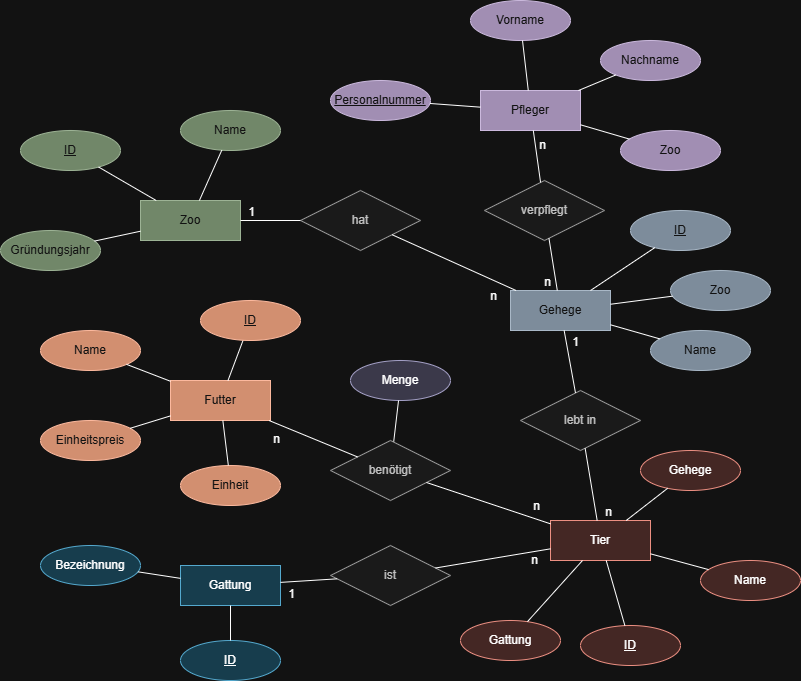

The diagram above was exported from draw.io. Its source (the exported page's mxGraphModel, read from the mxfile embedded in the PNG):
<mxGraphModel dx="1605" dy="1679" grid="1" gridSize="10" guides="1" tooltips="1" connect="1" arrows="1" fold="1" page="1" pageScale="1" pageWidth="827" pageHeight="1169" math="0" shadow="0">
  <root>
    <mxCell id="0" />
    <mxCell id="1" parent="0" />
    <mxCell id="FjNrobMjxnbfEZho_ErP-27" parent="1" style="whiteSpace=wrap;html=1;align=center;fillColor=#6d8764;fontColor=#ffffff;strokeColor=#3A5431;" value="Zoo" vertex="1">
      <mxGeometry height="40" width="100" x="130" y="180" as="geometry" />
    </mxCell>
    <mxCell id="FjNrobMjxnbfEZho_ErP-28" parent="1" style="whiteSpace=wrap;html=1;align=center;fillColor=#fad9d5;strokeColor=#ae4132;" value="Tier" vertex="1">
      <mxGeometry height="40" width="100" x="540" y="500" as="geometry" />
    </mxCell>
    <mxCell id="FjNrobMjxnbfEZho_ErP-29" parent="1" style="whiteSpace=wrap;html=1;align=center;fillColor=#76608a;fontColor=#ffffff;strokeColor=#432D57;" value="Pfleger" vertex="1">
      <mxGeometry height="40" width="100" x="470" y="70" as="geometry" />
    </mxCell>
    <mxCell id="FjNrobMjxnbfEZho_ErP-30" parent="1" style="whiteSpace=wrap;html=1;align=center;fillColor=#a0522d;strokeColor=#6D1F00;fontColor=#ffffff;" value="Futter" vertex="1">
      <mxGeometry height="40" width="100" x="160" y="360" as="geometry" />
    </mxCell>
    <mxCell id="FjNrobMjxnbfEZho_ErP-31" parent="1" style="whiteSpace=wrap;html=1;align=center;fillColor=#647687;strokeColor=#314354;fontColor=#ffffff;" value="Gehege" vertex="1">
      <mxGeometry height="40" width="100" x="500" y="270" as="geometry" />
    </mxCell>
    <mxCell id="FjNrobMjxnbfEZho_ErP-32" parent="1" style="whiteSpace=wrap;html=1;align=center;fillColor=#b1ddf0;strokeColor=#10739e;" value="Gattung" vertex="1">
      <mxGeometry height="40" width="100" x="170" y="545" as="geometry" />
    </mxCell>
    <mxCell id="FjNrobMjxnbfEZho_ErP-33" parent="1" style="ellipse;whiteSpace=wrap;html=1;align=center;fillColor=#fad9d5;strokeColor=#ae4132;" value="Name" vertex="1">
      <mxGeometry height="40" width="100" x="690" y="540" as="geometry" />
    </mxCell>
    <mxCell id="FjNrobMjxnbfEZho_ErP-34" parent="1" style="ellipse;whiteSpace=wrap;html=1;align=center;fillColor=#b1ddf0;strokeColor=#10739e;" value="Bezeichnung" vertex="1">
      <mxGeometry height="40" width="100" x="30" y="525" as="geometry" />
    </mxCell>
    <mxCell id="FjNrobMjxnbfEZho_ErP-35" parent="1" style="ellipse;whiteSpace=wrap;html=1;align=center;fillColor=#647687;strokeColor=#314354;fontColor=#ffffff;" value="Name" vertex="1">
      <mxGeometry height="40" width="100" x="640" y="310" as="geometry" />
    </mxCell>
    <mxCell id="FjNrobMjxnbfEZho_ErP-36" parent="1" style="ellipse;whiteSpace=wrap;html=1;align=center;fillColor=#76608a;fontColor=#ffffff;strokeColor=#432D57;" value="Vorname" vertex="1">
      <mxGeometry height="40" width="100" x="460" y="-20" as="geometry" />
    </mxCell>
    <mxCell id="FjNrobMjxnbfEZho_ErP-37" parent="1" style="ellipse;whiteSpace=wrap;html=1;align=center;fillColor=#6d8764;fontColor=#ffffff;strokeColor=#3A5431;" value="Gründungsjahr" vertex="1">
      <mxGeometry height="40" width="100" x="-10" y="210" as="geometry" />
    </mxCell>
    <mxCell id="FjNrobMjxnbfEZho_ErP-38" parent="1" style="ellipse;whiteSpace=wrap;html=1;align=center;fillColor=#6d8764;fontColor=#ffffff;strokeColor=#3A5431;" value="Name" vertex="1">
      <mxGeometry height="40" width="100" x="170" y="90" as="geometry" />
    </mxCell>
    <mxCell id="FjNrobMjxnbfEZho_ErP-39" parent="1" style="ellipse;whiteSpace=wrap;html=1;align=center;fontStyle=4;fillColor=#fad9d5;strokeColor=#ae4132;" value="ID" vertex="1">
      <mxGeometry height="40" width="100" x="570" y="605" as="geometry" />
    </mxCell>
    <mxCell id="FjNrobMjxnbfEZho_ErP-127" edge="1" parent="1" source="FjNrobMjxnbfEZho_ErP-40" style="edgeStyle=orthogonalEdgeStyle;rounded=0;orthogonalLoop=1;jettySize=auto;html=1;strokeColor=#FFFFFF;fontColor=#FFFFFF;" target="FjNrobMjxnbfEZho_ErP-32">
      <mxGeometry relative="1" as="geometry" />
    </mxCell>
    <mxCell id="FjNrobMjxnbfEZho_ErP-40" parent="1" style="ellipse;whiteSpace=wrap;html=1;align=center;fontStyle=4;fillColor=#b1ddf0;strokeColor=#10739e;" value="ID" vertex="1">
      <mxGeometry height="40" width="100" x="170" y="620" as="geometry" />
    </mxCell>
    <mxCell id="FjNrobMjxnbfEZho_ErP-41" parent="1" style="ellipse;whiteSpace=wrap;html=1;align=center;fontStyle=4;fillColor=#76608a;fontColor=#ffffff;strokeColor=#432D57;" value="Personalnummer" vertex="1">
      <mxGeometry height="40" width="100" x="320" y="60" as="geometry" />
    </mxCell>
    <mxCell id="FjNrobMjxnbfEZho_ErP-42" parent="1" style="ellipse;whiteSpace=wrap;html=1;align=center;fontStyle=4;fillColor=#6d8764;fontColor=#ffffff;strokeColor=#3A5431;" value="ID" vertex="1">
      <mxGeometry height="40" width="100" x="10" y="110" as="geometry" />
    </mxCell>
    <mxCell id="FjNrobMjxnbfEZho_ErP-43" parent="1" style="shape=rhombus;perimeter=rhombusPerimeter;whiteSpace=wrap;html=1;align=center;fillColor=#f5f5f5;strokeColor=#666666;fontColor=#333333;" value="lebt in" vertex="1">
      <mxGeometry height="60" width="120" x="510" y="370" as="geometry" />
    </mxCell>
    <mxCell id="FjNrobMjxnbfEZho_ErP-44" parent="1" style="shape=rhombus;perimeter=rhombusPerimeter;whiteSpace=wrap;html=1;align=center;fillColor=#f5f5f5;strokeColor=#666666;fontColor=#333333;" value="ist" vertex="1">
      <mxGeometry height="60" width="120" x="320" y="525" as="geometry" />
    </mxCell>
    <mxCell id="FjNrobMjxnbfEZho_ErP-45" parent="1" style="shape=rhombus;perimeter=rhombusPerimeter;whiteSpace=wrap;html=1;align=center;fillColor=#f5f5f5;strokeColor=#666666;fontColor=#333333;" value="hat" vertex="1">
      <mxGeometry height="60" width="120" x="290" y="170" as="geometry" />
    </mxCell>
    <mxCell id="FjNrobMjxnbfEZho_ErP-46" edge="1" parent="1" source="FjNrobMjxnbfEZho_ErP-45" style="endArrow=none;html=1;rounded=0;" target="FjNrobMjxnbfEZho_ErP-27" value="">
      <mxGeometry relative="1" as="geometry">
        <mxPoint x="300" y="360" as="sourcePoint" />
        <mxPoint x="460" y="360" as="targetPoint" />
      </mxGeometry>
    </mxCell>
    <mxCell id="FjNrobMjxnbfEZho_ErP-47" connectable="0" parent="FjNrobMjxnbfEZho_ErP-46" style="resizable=0;html=1;whiteSpace=wrap;align=right;verticalAlign=bottom;" value="1" vertex="1">
      <mxGeometry relative="1" x="1" as="geometry">
        <mxPoint x="16" as="offset" />
      </mxGeometry>
    </mxCell>
    <mxCell id="FjNrobMjxnbfEZho_ErP-50" edge="1" parent="1" source="FjNrobMjxnbfEZho_ErP-45" style="endArrow=none;html=1;rounded=0;" target="FjNrobMjxnbfEZho_ErP-31" value="">
      <mxGeometry relative="1" as="geometry">
        <mxPoint x="450" y="253" as="sourcePoint" />
        <mxPoint x="516" y="240" as="targetPoint" />
      </mxGeometry>
    </mxCell>
    <mxCell id="FjNrobMjxnbfEZho_ErP-51" connectable="0" parent="FjNrobMjxnbfEZho_ErP-50" style="resizable=0;html=1;whiteSpace=wrap;align=right;verticalAlign=bottom;" value="n" vertex="1">
      <mxGeometry relative="1" x="1" as="geometry">
        <mxPoint x="-18" y="14" as="offset" />
      </mxGeometry>
    </mxCell>
    <mxCell id="FjNrobMjxnbfEZho_ErP-52" edge="1" parent="1" source="FjNrobMjxnbfEZho_ErP-27" style="endArrow=none;html=1;rounded=0;" target="FjNrobMjxnbfEZho_ErP-37" value="">
      <mxGeometry relative="1" as="geometry">
        <mxPoint x="300" y="360" as="sourcePoint" />
        <mxPoint x="460" y="360" as="targetPoint" />
      </mxGeometry>
    </mxCell>
    <mxCell id="FjNrobMjxnbfEZho_ErP-53" edge="1" parent="1" source="FjNrobMjxnbfEZho_ErP-42" style="endArrow=none;html=1;rounded=0;" target="FjNrobMjxnbfEZho_ErP-27" value="">
      <mxGeometry relative="1" as="geometry">
        <mxPoint x="300" y="360" as="sourcePoint" />
        <mxPoint x="460" y="360" as="targetPoint" />
      </mxGeometry>
    </mxCell>
    <mxCell id="FjNrobMjxnbfEZho_ErP-54" edge="1" parent="1" source="FjNrobMjxnbfEZho_ErP-38" style="endArrow=none;html=1;rounded=0;" target="FjNrobMjxnbfEZho_ErP-27" value="">
      <mxGeometry relative="1" as="geometry">
        <mxPoint x="150" y="210" as="sourcePoint" />
        <mxPoint x="201" y="261" as="targetPoint" />
      </mxGeometry>
    </mxCell>
    <mxCell id="FjNrobMjxnbfEZho_ErP-55" edge="1" parent="1" source="FjNrobMjxnbfEZho_ErP-41" style="endArrow=none;html=1;rounded=0;" target="FjNrobMjxnbfEZho_ErP-29" value="">
      <mxGeometry relative="1" as="geometry">
        <mxPoint x="300" y="360" as="sourcePoint" />
        <mxPoint x="460" y="360" as="targetPoint" />
      </mxGeometry>
    </mxCell>
    <mxCell id="FjNrobMjxnbfEZho_ErP-56" edge="1" parent="1" source="FjNrobMjxnbfEZho_ErP-36" style="endArrow=none;html=1;rounded=0;" target="FjNrobMjxnbfEZho_ErP-29" value="">
      <mxGeometry relative="1" as="geometry">
        <mxPoint x="300" y="360" as="sourcePoint" />
        <mxPoint x="460" y="360" as="targetPoint" />
      </mxGeometry>
    </mxCell>
    <mxCell id="FjNrobMjxnbfEZho_ErP-57" edge="1" parent="1" source="FjNrobMjxnbfEZho_ErP-31" style="endArrow=none;html=1;rounded=0;" target="FjNrobMjxnbfEZho_ErP-35" value="">
      <mxGeometry relative="1" as="geometry">
        <mxPoint x="300" y="360" as="sourcePoint" />
        <mxPoint x="460" y="360" as="targetPoint" />
      </mxGeometry>
    </mxCell>
    <mxCell id="FjNrobMjxnbfEZho_ErP-58" parent="1" style="ellipse;whiteSpace=wrap;html=1;align=center;fontStyle=4;fillColor=#647687;strokeColor=#314354;fontColor=#ffffff;" value="ID" vertex="1">
      <mxGeometry height="40" width="100" x="620" y="190" as="geometry" />
    </mxCell>
    <mxCell id="FjNrobMjxnbfEZho_ErP-59" edge="1" parent="1" source="FjNrobMjxnbfEZho_ErP-31" style="endArrow=none;html=1;rounded=0;" target="FjNrobMjxnbfEZho_ErP-58" value="">
      <mxGeometry relative="1" as="geometry">
        <mxPoint x="570" y="310" as="sourcePoint" />
        <mxPoint x="635" y="323" as="targetPoint" />
      </mxGeometry>
    </mxCell>
    <mxCell id="FjNrobMjxnbfEZho_ErP-61" edge="1" parent="1" source="FjNrobMjxnbfEZho_ErP-43" style="endArrow=none;html=1;rounded=0;" target="FjNrobMjxnbfEZho_ErP-31" value="">
      <mxGeometry relative="1" as="geometry">
        <mxPoint x="499.9961538461538" y="376.9230769230769" as="sourcePoint" />
        <mxPoint x="516.15" y="350" as="targetPoint" />
      </mxGeometry>
    </mxCell>
    <mxCell id="FjNrobMjxnbfEZho_ErP-62" connectable="0" parent="FjNrobMjxnbfEZho_ErP-61" style="resizable=0;html=1;whiteSpace=wrap;align=right;verticalAlign=bottom;" value="1" vertex="1">
      <mxGeometry relative="1" x="1" as="geometry">
        <mxPoint x="16" y="20" as="offset" />
      </mxGeometry>
    </mxCell>
    <mxCell id="FjNrobMjxnbfEZho_ErP-63" edge="1" parent="1" source="FjNrobMjxnbfEZho_ErP-43" style="endArrow=none;html=1;rounded=0;" target="FjNrobMjxnbfEZho_ErP-28" value="">
      <mxGeometry relative="1" as="geometry">
        <mxPoint x="640" y="390" as="sourcePoint" />
        <mxPoint x="580" y="390" as="targetPoint" />
      </mxGeometry>
    </mxCell>
    <mxCell id="FjNrobMjxnbfEZho_ErP-64" connectable="0" parent="FjNrobMjxnbfEZho_ErP-63" style="resizable=0;html=1;whiteSpace=wrap;align=right;verticalAlign=bottom;" value="n" vertex="1">
      <mxGeometry relative="1" x="1" as="geometry">
        <mxPoint x="16" as="offset" />
      </mxGeometry>
    </mxCell>
    <mxCell id="FjNrobMjxnbfEZho_ErP-65" parent="1" style="ellipse;whiteSpace=wrap;html=1;align=center;fillColor=#fad9d5;strokeColor=#ae4132;" value="Gattung" vertex="1">
      <mxGeometry height="40" width="100" x="450" y="600" as="geometry" />
    </mxCell>
    <mxCell id="FjNrobMjxnbfEZho_ErP-67" edge="1" parent="1" source="FjNrobMjxnbfEZho_ErP-33" style="endArrow=none;html=1;rounded=0;" target="FjNrobMjxnbfEZho_ErP-28" value="">
      <mxGeometry relative="1" as="geometry">
        <mxPoint x="300" y="460" as="sourcePoint" />
        <mxPoint x="460" y="460" as="targetPoint" />
      </mxGeometry>
    </mxCell>
    <mxCell id="FjNrobMjxnbfEZho_ErP-68" edge="1" parent="1" source="FjNrobMjxnbfEZho_ErP-39" style="endArrow=none;html=1;rounded=0;" target="FjNrobMjxnbfEZho_ErP-28" value="">
      <mxGeometry relative="1" as="geometry">
        <mxPoint x="300" y="460" as="sourcePoint" />
        <mxPoint x="460" y="460" as="targetPoint" />
      </mxGeometry>
    </mxCell>
    <mxCell id="FjNrobMjxnbfEZho_ErP-69" edge="1" parent="1" source="FjNrobMjxnbfEZho_ErP-65" style="endArrow=none;html=1;rounded=0;" target="FjNrobMjxnbfEZho_ErP-28" value="">
      <mxGeometry relative="1" as="geometry">
        <mxPoint x="300" y="460" as="sourcePoint" />
        <mxPoint x="460" y="460" as="targetPoint" />
      </mxGeometry>
    </mxCell>
    <mxCell id="FjNrobMjxnbfEZho_ErP-70" edge="1" parent="1" source="FjNrobMjxnbfEZho_ErP-34" style="endArrow=none;html=1;rounded=0;" target="FjNrobMjxnbfEZho_ErP-32" value="">
      <mxGeometry relative="1" as="geometry">
        <mxPoint x="300" y="560" as="sourcePoint" />
        <mxPoint x="460" y="560" as="targetPoint" />
      </mxGeometry>
    </mxCell>
    <mxCell id="FjNrobMjxnbfEZho_ErP-71" edge="1" parent="1" source="FjNrobMjxnbfEZho_ErP-32" style="endArrow=none;html=1;rounded=0;" target="FjNrobMjxnbfEZho_ErP-40" value="">
      <mxGeometry relative="1" as="geometry">
        <mxPoint x="300" y="560" as="sourcePoint" />
        <mxPoint x="460" y="560" as="targetPoint" />
      </mxGeometry>
    </mxCell>
    <mxCell id="FjNrobMjxnbfEZho_ErP-72" edge="1" parent="1" source="FjNrobMjxnbfEZho_ErP-44" style="endArrow=none;html=1;rounded=0;" target="FjNrobMjxnbfEZho_ErP-32" value="">
      <mxGeometry relative="1" as="geometry">
        <mxPoint x="520" y="400" as="sourcePoint" />
        <mxPoint x="520" y="350" as="targetPoint" />
      </mxGeometry>
    </mxCell>
    <mxCell id="FjNrobMjxnbfEZho_ErP-73" connectable="0" parent="FjNrobMjxnbfEZho_ErP-72" style="resizable=0;html=1;whiteSpace=wrap;align=right;verticalAlign=bottom;" value="1" vertex="1">
      <mxGeometry relative="1" x="1" as="geometry">
        <mxPoint x="16" y="20" as="offset" />
      </mxGeometry>
    </mxCell>
    <mxCell id="FjNrobMjxnbfEZho_ErP-74" edge="1" parent="1" source="FjNrobMjxnbfEZho_ErP-44" style="endArrow=none;html=1;rounded=0;" target="FjNrobMjxnbfEZho_ErP-28" value="">
      <mxGeometry relative="1" as="geometry">
        <mxPoint x="320.0019672131147" y="469.9990163934427" as="sourcePoint" />
        <mxPoint x="438.92" y="475.30785714285713" as="targetPoint" />
      </mxGeometry>
    </mxCell>
    <mxCell id="FjNrobMjxnbfEZho_ErP-75" connectable="0" parent="FjNrobMjxnbfEZho_ErP-74" style="resizable=0;html=1;whiteSpace=wrap;align=right;verticalAlign=bottom;" value="n" vertex="1">
      <mxGeometry relative="1" x="1" as="geometry">
        <mxPoint x="-11" y="20" as="offset" />
      </mxGeometry>
    </mxCell>
    <mxCell id="FjNrobMjxnbfEZho_ErP-77" parent="1" style="ellipse;whiteSpace=wrap;html=1;align=center;fillColor=#a0522d;strokeColor=#6D1F00;fontColor=#ffffff;" value="Einheit" vertex="1">
      <mxGeometry height="40" width="100" x="170" y="445" as="geometry" />
    </mxCell>
    <mxCell id="FjNrobMjxnbfEZho_ErP-78" parent="1" style="ellipse;whiteSpace=wrap;html=1;align=center;fillColor=#a0522d;strokeColor=#6D1F00;fontColor=#ffffff;" value="Name" vertex="1">
      <mxGeometry height="40" width="100" x="30" y="310" as="geometry" />
    </mxCell>
    <mxCell id="FjNrobMjxnbfEZho_ErP-79" parent="1" style="ellipse;whiteSpace=wrap;html=1;align=center;fillColor=#a0522d;strokeColor=#6D1F00;fontColor=#ffffff;" value="Einheitspreis" vertex="1">
      <mxGeometry height="40" width="100" x="30" y="400" as="geometry" />
    </mxCell>
    <mxCell id="FjNrobMjxnbfEZho_ErP-80" edge="1" parent="1" source="FjNrobMjxnbfEZho_ErP-30" style="endArrow=none;html=1;rounded=0;" target="FjNrobMjxnbfEZho_ErP-79" value="">
      <mxGeometry relative="1" as="geometry">
        <mxPoint x="300" y="360" as="sourcePoint" />
        <mxPoint x="460" y="360" as="targetPoint" />
      </mxGeometry>
    </mxCell>
    <mxCell id="FjNrobMjxnbfEZho_ErP-81" edge="1" parent="1" source="FjNrobMjxnbfEZho_ErP-77" style="endArrow=none;html=1;rounded=0;" target="FjNrobMjxnbfEZho_ErP-30" value="">
      <mxGeometry relative="1" as="geometry">
        <mxPoint x="300" y="360" as="sourcePoint" />
        <mxPoint x="460" y="360" as="targetPoint" />
      </mxGeometry>
    </mxCell>
    <mxCell id="FjNrobMjxnbfEZho_ErP-82" edge="1" parent="1" source="FjNrobMjxnbfEZho_ErP-30" style="endArrow=none;html=1;rounded=0;" target="FjNrobMjxnbfEZho_ErP-78" value="">
      <mxGeometry relative="1" as="geometry">
        <mxPoint x="300" y="360" as="sourcePoint" />
        <mxPoint x="460" y="360" as="targetPoint" />
      </mxGeometry>
    </mxCell>
    <mxCell id="FjNrobMjxnbfEZho_ErP-83" edge="1" parent="1" source="FjNrobMjxnbfEZho_ErP-30" style="endArrow=none;html=1;rounded=0;" target="FjNrobMjxnbfEZho_ErP-84" value="">
      <mxGeometry relative="1" as="geometry">
        <mxPoint x="300" y="360" as="sourcePoint" />
        <mxPoint x="460" y="360" as="targetPoint" />
      </mxGeometry>
    </mxCell>
    <mxCell id="FjNrobMjxnbfEZho_ErP-84" parent="1" style="ellipse;whiteSpace=wrap;html=1;align=center;fontStyle=4;fillColor=#a0522d;strokeColor=#6D1F00;fontColor=#ffffff;" value="ID" vertex="1">
      <mxGeometry height="40" width="100" x="190" y="280" as="geometry" />
    </mxCell>
    <mxCell id="FjNrobMjxnbfEZho_ErP-85" parent="1" style="shape=rhombus;perimeter=rhombusPerimeter;whiteSpace=wrap;html=1;align=center;fillColor=#f5f5f5;strokeColor=#666666;fontColor=#333333;" value="verpflegt" vertex="1">
      <mxGeometry height="60" width="120" x="474" y="160" as="geometry" />
    </mxCell>
    <mxCell id="FjNrobMjxnbfEZho_ErP-86" edge="1" parent="1" source="FjNrobMjxnbfEZho_ErP-85" style="endArrow=none;html=1;rounded=0;" target="FjNrobMjxnbfEZho_ErP-29" value="">
      <mxGeometry relative="1" as="geometry">
        <mxPoint x="440" y="243" as="sourcePoint" />
        <mxPoint x="553" y="170" as="targetPoint" />
      </mxGeometry>
    </mxCell>
    <mxCell id="FjNrobMjxnbfEZho_ErP-87" connectable="0" parent="FjNrobMjxnbfEZho_ErP-86" style="resizable=0;html=1;whiteSpace=wrap;align=right;verticalAlign=bottom;" value="n" vertex="1">
      <mxGeometry relative="1" x="1" as="geometry">
        <mxPoint x="14" y="23" as="offset" />
      </mxGeometry>
    </mxCell>
    <mxCell id="FjNrobMjxnbfEZho_ErP-88" edge="1" parent="1" source="FjNrobMjxnbfEZho_ErP-85" style="endArrow=none;html=1;rounded=0;" target="FjNrobMjxnbfEZho_ErP-31" value="">
      <mxGeometry relative="1" as="geometry">
        <mxPoint x="533.0973451327434" y="239.99867256637168" as="sourcePoint" />
        <mxPoint x="519.2" y="293.45" as="targetPoint" />
      </mxGeometry>
    </mxCell>
    <mxCell id="FjNrobMjxnbfEZho_ErP-89" connectable="0" parent="FjNrobMjxnbfEZho_ErP-88" style="resizable=0;html=1;whiteSpace=wrap;align=right;verticalAlign=bottom;" value="n" vertex="1">
      <mxGeometry relative="1" x="1" as="geometry">
        <mxPoint x="-5" as="offset" />
      </mxGeometry>
    </mxCell>
    <mxCell id="FjNrobMjxnbfEZho_ErP-91" parent="1" style="ellipse;whiteSpace=wrap;html=1;align=center;fillColor=#fad9d5;strokeColor=#ae4132;" value="Gehege" vertex="1">
      <mxGeometry height="40" width="100" x="630" y="430" as="geometry" />
    </mxCell>
    <mxCell id="FjNrobMjxnbfEZho_ErP-93" edge="1" parent="1" source="FjNrobMjxnbfEZho_ErP-28" style="endArrow=none;html=1;rounded=0;" target="FjNrobMjxnbfEZho_ErP-91" value="">
      <mxGeometry relative="1" as="geometry">
        <mxPoint x="510" y="480" as="sourcePoint" />
        <mxPoint x="510" y="360" as="targetPoint" />
      </mxGeometry>
    </mxCell>
    <mxCell id="FjNrobMjxnbfEZho_ErP-99" parent="1" style="ellipse;whiteSpace=wrap;html=1;align=center;fillColor=#d0cee2;strokeColor=#56517e;" value="Menge" vertex="1">
      <mxGeometry height="40" width="100" x="340" y="340" as="geometry" />
    </mxCell>
    <mxCell id="FjNrobMjxnbfEZho_ErP-103" edge="1" parent="1" source="FjNrobMjxnbfEZho_ErP-99" style="endArrow=none;html=1;rounded=0;" target="FjNrobMjxnbfEZho_ErP-104" value="">
      <mxGeometry relative="1" as="geometry">
        <mxPoint x="290" y="460" as="sourcePoint" />
        <mxPoint x="450" y="460" as="targetPoint" />
      </mxGeometry>
    </mxCell>
    <mxCell id="FjNrobMjxnbfEZho_ErP-104" parent="1" style="shape=rhombus;perimeter=rhombusPerimeter;whiteSpace=wrap;html=1;align=center;fillColor=#f5f5f5;strokeColor=#666666;fontColor=#333333;" value="benötigt" vertex="1">
      <mxGeometry height="60" width="120" x="320" y="420" as="geometry" />
    </mxCell>
    <mxCell id="FjNrobMjxnbfEZho_ErP-107" edge="1" parent="1" source="FjNrobMjxnbfEZho_ErP-104" style="endArrow=none;html=1;rounded=0;" target="FjNrobMjxnbfEZho_ErP-28" value="">
      <mxGeometry relative="1" as="geometry">
        <mxPoint x="620" y="520" as="sourcePoint" />
        <mxPoint x="729" y="525" as="targetPoint" />
      </mxGeometry>
    </mxCell>
    <mxCell id="FjNrobMjxnbfEZho_ErP-108" connectable="0" parent="FjNrobMjxnbfEZho_ErP-107" style="resizable=0;html=1;whiteSpace=wrap;align=right;verticalAlign=bottom;" value="n" vertex="1">
      <mxGeometry relative="1" x="1" as="geometry">
        <mxPoint x="-9" y="-9" as="offset" />
      </mxGeometry>
    </mxCell>
    <mxCell id="FjNrobMjxnbfEZho_ErP-114" edge="1" parent="1" source="FjNrobMjxnbfEZho_ErP-34" style="edgeStyle=orthogonalEdgeStyle;rounded=0;orthogonalLoop=1;jettySize=auto;html=1;exitX=0.5;exitY=1;exitDx=0;exitDy=0;strokeColor=#FFFFFF;fontColor=#FFFFFF;" target="FjNrobMjxnbfEZho_ErP-34">
      <mxGeometry relative="1" as="geometry" />
    </mxCell>
    <mxCell id="FjNrobMjxnbfEZho_ErP-115" edge="1" parent="1" source="FjNrobMjxnbfEZho_ErP-104" style="endArrow=none;html=1;rounded=0;" target="FjNrobMjxnbfEZho_ErP-30" value="">
      <mxGeometry relative="1" as="geometry">
        <mxPoint x="80.86956521739125" y="420.4347826086955" as="sourcePoint" />
        <mxPoint x="60" y="460" as="targetPoint" />
      </mxGeometry>
    </mxCell>
    <mxCell id="FjNrobMjxnbfEZho_ErP-116" connectable="0" parent="FjNrobMjxnbfEZho_ErP-115" style="resizable=0;html=1;whiteSpace=wrap;align=right;verticalAlign=bottom;" value="n" vertex="1">
      <mxGeometry relative="1" x="1" as="geometry">
        <mxPoint x="13" y="27" as="offset" />
      </mxGeometry>
    </mxCell>
    <mxCell id="FjNrobMjxnbfEZho_ErP-119" parent="1" style="ellipse;whiteSpace=wrap;html=1;align=center;fillColor=#76608a;fontColor=#ffffff;strokeColor=#432D57;" value="Zoo" vertex="1">
      <mxGeometry height="40" width="100" x="610" y="110" as="geometry" />
    </mxCell>
    <mxCell id="FjNrobMjxnbfEZho_ErP-120" parent="1" style="ellipse;whiteSpace=wrap;html=1;align=center;fillColor=#647687;strokeColor=#314354;fontColor=#ffffff;" value="Zoo" vertex="1">
      <mxGeometry height="40" width="100" x="660" y="250" as="geometry" />
    </mxCell>
    <mxCell id="FjNrobMjxnbfEZho_ErP-121" edge="1" parent="1" source="FjNrobMjxnbfEZho_ErP-119" style="endArrow=none;html=1;rounded=0;" target="FjNrobMjxnbfEZho_ErP-29" value="">
      <mxGeometry relative="1" as="geometry">
        <mxPoint x="704" y="90" as="sourcePoint" />
        <mxPoint x="660" y="107" as="targetPoint" />
      </mxGeometry>
    </mxCell>
    <mxCell id="FjNrobMjxnbfEZho_ErP-122" edge="1" parent="1" source="FjNrobMjxnbfEZho_ErP-120" style="endArrow=none;html=1;rounded=0;" target="FjNrobMjxnbfEZho_ErP-31" value="">
      <mxGeometry relative="1" as="geometry">
        <mxPoint x="694" y="270" as="sourcePoint" />
        <mxPoint x="650" y="287" as="targetPoint" />
      </mxGeometry>
    </mxCell>
    <mxCell id="FjNrobMjxnbfEZho_ErP-124" parent="1" style="ellipse;whiteSpace=wrap;html=1;align=center;fillColor=#76608a;fontColor=#ffffff;strokeColor=#432D57;" value="Nachname" vertex="1">
      <mxGeometry height="40" width="100" x="590" y="20" as="geometry" />
    </mxCell>
    <mxCell id="FjNrobMjxnbfEZho_ErP-125" edge="1" parent="1" source="FjNrobMjxnbfEZho_ErP-124" style="endArrow=none;html=1;rounded=0;" target="FjNrobMjxnbfEZho_ErP-29" value="">
      <mxGeometry relative="1" as="geometry">
        <mxPoint x="560" y="50" as="sourcePoint" />
        <mxPoint x="566" y="100" as="targetPoint" />
      </mxGeometry>
    </mxCell>
  </root>
</mxGraphModel>